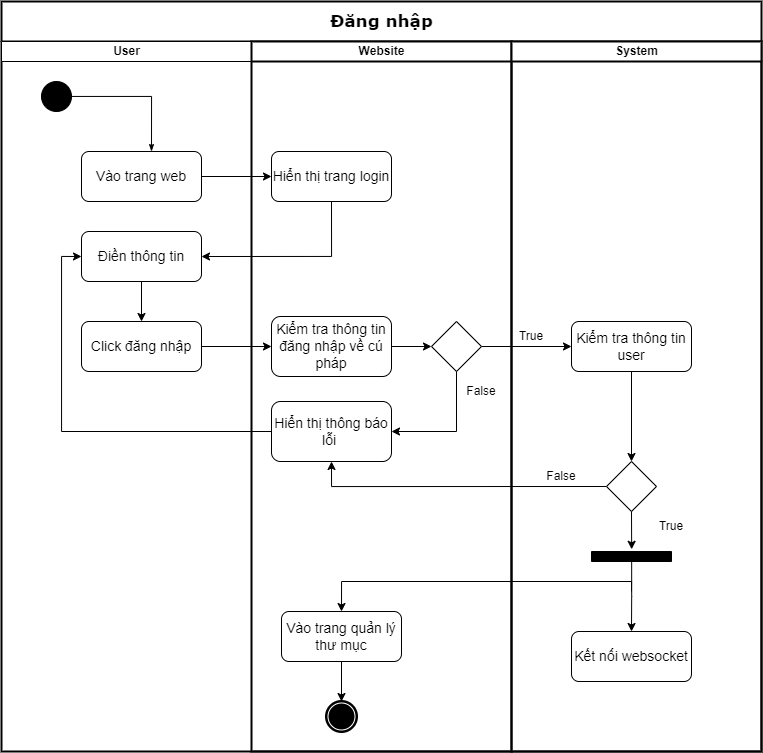

The diagram above was exported from draw.io. Its source (the exported page's mxGraphModel, read from the mxfile embedded in the PNG):
<mxGraphModel dx="1071" dy="532" grid="1" gridSize="10" guides="1" tooltips="1" connect="1" arrows="1" fold="1" page="1" pageScale="1" pageWidth="850" pageHeight="1100" background="none" math="0" shadow="0">
  <root>
    <mxCell id="0" />
    <mxCell id="1" parent="0" />
    <mxCell id="1c1d494c118603dd-1" value="&lt;font style=&quot;font-size: 17px;&quot;&gt;Đăng nhập&lt;/font&gt;" style="swimlane;html=1;childLayout=stackLayout;startSize=40;rounded=0;shadow=0;comic=0;labelBackgroundColor=none;strokeWidth=2;fontFamily=Verdana;fontSize=12;align=center;" parent="1" vertex="1">
      <mxGeometry x="40" y="20" width="760" height="750" as="geometry" />
    </mxCell>
    <mxCell id="1c1d494c118603dd-2" value="User" style="swimlane;html=1;startSize=20;" parent="1c1d494c118603dd-1" vertex="1">
      <mxGeometry y="40" width="250" height="710" as="geometry" />
    </mxCell>
    <mxCell id="60571a20871a0731-4" value="" style="ellipse;whiteSpace=wrap;html=1;rounded=0;shadow=0;comic=0;labelBackgroundColor=none;strokeWidth=1;fillColor=#000000;fontFamily=Verdana;fontSize=12;align=center;" parent="1c1d494c118603dd-2" vertex="1">
      <mxGeometry x="40" y="40" width="30" height="30" as="geometry" />
    </mxCell>
    <mxCell id="DjUkVJhvEn2aunxMX6Em-1" value="&lt;font style=&quot;font-size: 14px;&quot;&gt;Vào trang web&lt;/font&gt;" style="rounded=1;whiteSpace=wrap;html=1;fontSize=14;" parent="1c1d494c118603dd-2" vertex="1">
      <mxGeometry x="80" y="110" width="120" height="50" as="geometry" />
    </mxCell>
    <mxCell id="DjUkVJhvEn2aunxMX6Em-4" value="&lt;span style=&quot;font-size: 14px;&quot;&gt;Điền thông tin&lt;/span&gt;" style="rounded=1;whiteSpace=wrap;html=1;fontSize=14;" parent="1c1d494c118603dd-2" vertex="1">
      <mxGeometry x="80" y="190" width="120" height="50" as="geometry" />
    </mxCell>
    <mxCell id="DjUkVJhvEn2aunxMX6Em-6" value="&lt;span style=&quot;font-size: 14px;&quot;&gt;Click đăng nhập&lt;/span&gt;" style="rounded=1;whiteSpace=wrap;html=1;fontSize=14;" parent="1c1d494c118603dd-2" vertex="1">
      <mxGeometry x="80" y="280" width="120" height="50" as="geometry" />
    </mxCell>
    <mxCell id="DjUkVJhvEn2aunxMX6Em-7" value="" style="edgeStyle=orthogonalEdgeStyle;rounded=0;orthogonalLoop=1;jettySize=auto;html=1;fontSize=12;exitX=0.5;exitY=1;exitDx=0;exitDy=0;entryX=0.5;entryY=0;entryDx=0;entryDy=0;" parent="1c1d494c118603dd-2" source="DjUkVJhvEn2aunxMX6Em-4" target="DjUkVJhvEn2aunxMX6Em-6" edge="1">
      <mxGeometry relative="1" as="geometry">
        <mxPoint x="360" y="180" as="sourcePoint" />
        <mxPoint x="210" y="260" as="targetPoint" />
      </mxGeometry>
    </mxCell>
    <mxCell id="DjUkVJhvEn2aunxMX6Em-3" value="" style="edgeStyle=orthogonalEdgeStyle;rounded=0;orthogonalLoop=1;jettySize=auto;html=1;fontSize=12;" parent="1c1d494c118603dd-1" source="DjUkVJhvEn2aunxMX6Em-1" target="DjUkVJhvEn2aunxMX6Em-2" edge="1">
      <mxGeometry relative="1" as="geometry" />
    </mxCell>
    <mxCell id="DjUkVJhvEn2aunxMX6Em-5" value="" style="edgeStyle=orthogonalEdgeStyle;rounded=0;orthogonalLoop=1;jettySize=auto;html=1;fontSize=12;exitX=0.5;exitY=1;exitDx=0;exitDy=0;entryX=1;entryY=0.5;entryDx=0;entryDy=0;" parent="1c1d494c118603dd-1" source="DjUkVJhvEn2aunxMX6Em-2" target="DjUkVJhvEn2aunxMX6Em-4" edge="1">
      <mxGeometry relative="1" as="geometry">
        <mxPoint x="210" y="170" as="sourcePoint" />
        <mxPoint x="300" y="170" as="targetPoint" />
      </mxGeometry>
    </mxCell>
    <mxCell id="DjUkVJhvEn2aunxMX6Em-9" value="" style="edgeStyle=orthogonalEdgeStyle;rounded=0;orthogonalLoop=1;jettySize=auto;html=1;fontSize=12;" parent="1c1d494c118603dd-1" source="DjUkVJhvEn2aunxMX6Em-6" target="DjUkVJhvEn2aunxMX6Em-8" edge="1">
      <mxGeometry relative="1" as="geometry" />
    </mxCell>
    <mxCell id="DjUkVJhvEn2aunxMX6Em-13" value="" style="edgeStyle=orthogonalEdgeStyle;rounded=0;orthogonalLoop=1;jettySize=auto;html=1;fontSize=12;" parent="1c1d494c118603dd-1" source="DjUkVJhvEn2aunxMX6Em-10" target="DjUkVJhvEn2aunxMX6Em-12" edge="1">
      <mxGeometry relative="1" as="geometry" />
    </mxCell>
    <mxCell id="DjUkVJhvEn2aunxMX6Em-18" value="" style="edgeStyle=orthogonalEdgeStyle;rounded=0;orthogonalLoop=1;jettySize=auto;html=1;fontSize=12;exitX=0;exitY=0.5;exitDx=0;exitDy=0;entryX=0;entryY=0.5;entryDx=0;entryDy=0;" parent="1c1d494c118603dd-1" source="DjUkVJhvEn2aunxMX6Em-15" target="DjUkVJhvEn2aunxMX6Em-4" edge="1">
      <mxGeometry relative="1" as="geometry">
        <mxPoint x="210" y="335" as="sourcePoint" />
        <mxPoint x="280" y="335" as="targetPoint" />
      </mxGeometry>
    </mxCell>
    <mxCell id="DjUkVJhvEn2aunxMX6Em-27" value="" style="edgeStyle=orthogonalEdgeStyle;rounded=0;orthogonalLoop=1;jettySize=auto;html=1;fontSize=12;entryX=0.5;entryY=1;entryDx=0;entryDy=0;exitX=0;exitY=0.5;exitDx=0;exitDy=0;" parent="1c1d494c118603dd-1" source="DjUkVJhvEn2aunxMX6Em-19" target="DjUkVJhvEn2aunxMX6Em-15" edge="1">
      <mxGeometry relative="1" as="geometry">
        <mxPoint x="465" y="360" as="sourcePoint" />
        <mxPoint x="400" y="420" as="targetPoint" />
      </mxGeometry>
    </mxCell>
    <mxCell id="1c1d494c118603dd-3" value="Website" style="swimlane;html=1;startSize=20;strokeWidth=2;" parent="1c1d494c118603dd-1" vertex="1">
      <mxGeometry x="250" y="40" width="260" height="710" as="geometry" />
    </mxCell>
    <mxCell id="DjUkVJhvEn2aunxMX6Em-2" value="Hiển thị trang login" style="rounded=1;whiteSpace=wrap;html=1;fontSize=14;" parent="1c1d494c118603dd-3" vertex="1">
      <mxGeometry x="20" y="110" width="120" height="50" as="geometry" />
    </mxCell>
    <mxCell id="DjUkVJhvEn2aunxMX6Em-11" value="" style="edgeStyle=orthogonalEdgeStyle;rounded=0;orthogonalLoop=1;jettySize=auto;html=1;fontSize=12;" parent="1c1d494c118603dd-3" source="DjUkVJhvEn2aunxMX6Em-8" target="DjUkVJhvEn2aunxMX6Em-10" edge="1">
      <mxGeometry relative="1" as="geometry" />
    </mxCell>
    <mxCell id="DjUkVJhvEn2aunxMX6Em-8" value="&lt;span style=&quot;font-size: 14px;&quot;&gt;Kiểm tra thông tin đăng nhập về cú pháp&lt;/span&gt;" style="rounded=1;whiteSpace=wrap;html=1;fontSize=14;" parent="1c1d494c118603dd-3" vertex="1">
      <mxGeometry x="20" y="275" width="120" height="60" as="geometry" />
    </mxCell>
    <mxCell id="DjUkVJhvEn2aunxMX6Em-10" value="" style="rhombus;whiteSpace=wrap;html=1;fontSize=12;" parent="1c1d494c118603dd-3" vertex="1">
      <mxGeometry x="180" y="280" width="50" height="50" as="geometry" />
    </mxCell>
    <mxCell id="DjUkVJhvEn2aunxMX6Em-15" value="&lt;span style=&quot;font-size: 14px;&quot;&gt;Hiển thị thông báo lỗi&amp;nbsp;&lt;/span&gt;" style="rounded=1;whiteSpace=wrap;html=1;fontSize=14;" parent="1c1d494c118603dd-3" vertex="1">
      <mxGeometry x="20" y="360" width="120" height="60" as="geometry" />
    </mxCell>
    <mxCell id="DjUkVJhvEn2aunxMX6Em-16" value="" style="edgeStyle=orthogonalEdgeStyle;rounded=0;orthogonalLoop=1;jettySize=auto;html=1;fontSize=12;entryX=1;entryY=0.5;entryDx=0;entryDy=0;exitX=0.5;exitY=1;exitDx=0;exitDy=0;" parent="1c1d494c118603dd-3" source="DjUkVJhvEn2aunxMX6Em-10" target="DjUkVJhvEn2aunxMX6Em-15" edge="1">
      <mxGeometry relative="1" as="geometry">
        <mxPoint x="150" y="315" as="sourcePoint" />
        <mxPoint x="190" y="315" as="targetPoint" />
      </mxGeometry>
    </mxCell>
    <mxCell id="DjUkVJhvEn2aunxMX6Em-17" value="False" style="text;html=1;strokeColor=none;fillColor=none;align=center;verticalAlign=middle;whiteSpace=wrap;rounded=0;fontSize=12;" parent="1c1d494c118603dd-3" vertex="1">
      <mxGeometry x="200" y="335" width="60" height="30" as="geometry" />
    </mxCell>
    <mxCell id="60571a20871a0731-5" value="" style="shape=mxgraph.bpmn.shape;html=1;verticalLabelPosition=bottom;labelBackgroundColor=#ffffff;verticalAlign=top;perimeter=ellipsePerimeter;outline=end;symbol=terminate;rounded=0;shadow=0;comic=0;strokeWidth=1;fontFamily=Verdana;fontSize=12;align=center;" parent="1c1d494c118603dd-3" vertex="1">
      <mxGeometry x="75" y="660" width="30" height="30" as="geometry" />
    </mxCell>
    <mxCell id="DjUkVJhvEn2aunxMX6Em-32" value="&lt;span style=&quot;font-size: 14px;&quot;&gt;Vào trang quản lý thư mục&lt;/span&gt;" style="rounded=1;whiteSpace=wrap;html=1;fontSize=14;" parent="1c1d494c118603dd-3" vertex="1">
      <mxGeometry x="30" y="570" width="120" height="50" as="geometry" />
    </mxCell>
    <mxCell id="DjUkVJhvEn2aunxMX6Em-37" value="" style="edgeStyle=orthogonalEdgeStyle;rounded=0;orthogonalLoop=1;jettySize=auto;html=1;fontSize=12;exitX=0.5;exitY=1;exitDx=0;exitDy=0;entryX=0.5;entryY=0;entryDx=0;entryDy=0;" parent="1c1d494c118603dd-3" source="DjUkVJhvEn2aunxMX6Em-32" target="60571a20871a0731-5" edge="1">
      <mxGeometry relative="1" as="geometry">
        <mxPoint x="390" y="480" as="sourcePoint" />
        <mxPoint x="150" y="515" as="targetPoint" />
      </mxGeometry>
    </mxCell>
    <mxCell id="1c1d494c118603dd-4" value="System" style="swimlane;html=1;startSize=20;strokeWidth=2;" parent="1c1d494c118603dd-1" vertex="1">
      <mxGeometry x="510" y="40" width="250" height="710" as="geometry" />
    </mxCell>
    <mxCell id="1c1d494c118603dd-27" style="edgeStyle=orthogonalEdgeStyle;rounded=0;html=1;labelBackgroundColor=none;startArrow=none;startFill=0;startSize=5;endArrow=classicThin;endFill=1;endSize=5;jettySize=auto;orthogonalLoop=1;strokeWidth=1;fontFamily=Verdana;fontSize=12" parent="1c1d494c118603dd-4" source="60571a20871a0731-4" edge="1">
      <mxGeometry relative="1" as="geometry">
        <mxPoint x="-360" y="110" as="targetPoint" />
      </mxGeometry>
    </mxCell>
    <mxCell id="DjUkVJhvEn2aunxMX6Em-12" value="&lt;span style=&quot;font-size: 14px;&quot;&gt;Kiểm tra thông tin user&lt;/span&gt;" style="rounded=1;whiteSpace=wrap;html=1;fontSize=14;" parent="1c1d494c118603dd-4" vertex="1">
      <mxGeometry x="60" y="280" width="120" height="50" as="geometry" />
    </mxCell>
    <mxCell id="DjUkVJhvEn2aunxMX6Em-14" value="True" style="text;html=1;strokeColor=none;fillColor=none;align=center;verticalAlign=middle;whiteSpace=wrap;rounded=0;fontSize=12;" parent="1c1d494c118603dd-4" vertex="1">
      <mxGeometry x="-10" y="280" width="60" height="30" as="geometry" />
    </mxCell>
    <mxCell id="DjUkVJhvEn2aunxMX6Em-19" value="" style="rhombus;whiteSpace=wrap;html=1;fontSize=12;" parent="1c1d494c118603dd-4" vertex="1">
      <mxGeometry x="95" y="420" width="50" height="50" as="geometry" />
    </mxCell>
    <mxCell id="DjUkVJhvEn2aunxMX6Em-20" value="" style="edgeStyle=orthogonalEdgeStyle;rounded=0;orthogonalLoop=1;jettySize=auto;html=1;fontSize=12;entryX=0.5;entryY=0;entryDx=0;entryDy=0;" parent="1c1d494c118603dd-4" target="DjUkVJhvEn2aunxMX6Em-19" edge="1">
      <mxGeometry relative="1" as="geometry">
        <mxPoint x="120" y="330" as="sourcePoint" />
        <mxPoint x="70" y="315" as="targetPoint" />
      </mxGeometry>
    </mxCell>
    <mxCell id="DjUkVJhvEn2aunxMX6Em-28" value="False" style="text;html=1;strokeColor=none;fillColor=none;align=center;verticalAlign=middle;whiteSpace=wrap;rounded=0;fontSize=12;" parent="1c1d494c118603dd-4" vertex="1">
      <mxGeometry x="20" y="420" width="60" height="30" as="geometry" />
    </mxCell>
    <mxCell id="DjUkVJhvEn2aunxMX6Em-35" value="True" style="text;html=1;strokeColor=none;fillColor=none;align=center;verticalAlign=middle;whiteSpace=wrap;rounded=0;fontSize=12;" parent="1c1d494c118603dd-4" vertex="1">
      <mxGeometry x="130" y="470" width="60" height="30" as="geometry" />
    </mxCell>
    <mxCell id="DjUkVJhvEn2aunxMX6Em-38" value="&lt;span style=&quot;font-size: 14px;&quot;&gt;Kết nối websocket&lt;/span&gt;" style="rounded=1;whiteSpace=wrap;html=1;fontSize=14;" parent="1c1d494c118603dd-4" vertex="1">
      <mxGeometry x="60" y="590" width="120" height="50" as="geometry" />
    </mxCell>
    <mxCell id="DjUkVJhvEn2aunxMX6Em-39" value="" style="edgeStyle=orthogonalEdgeStyle;rounded=0;orthogonalLoop=1;jettySize=auto;html=1;fontSize=12;entryX=-0.22;entryY=0.498;entryDx=0;entryDy=0;exitX=0.5;exitY=1;exitDx=0;exitDy=0;entryPerimeter=0;" parent="1c1d494c118603dd-4" source="DjUkVJhvEn2aunxMX6Em-19" target="DjUkVJhvEn2aunxMX6Em-41" edge="1">
      <mxGeometry relative="1" as="geometry">
        <mxPoint x="130" y="340" as="sourcePoint" />
        <mxPoint x="130" y="430" as="targetPoint" />
      </mxGeometry>
    </mxCell>
    <mxCell id="DjUkVJhvEn2aunxMX6Em-41" value="" style="html=1;points=[];perimeter=orthogonalPerimeter;fontSize=12;direction=south;labelBackgroundColor=#000000;labelBorderColor=default;fillColor=#000000;" parent="1c1d494c118603dd-4" vertex="1">
      <mxGeometry x="80" y="510" width="80" height="10" as="geometry" />
    </mxCell>
    <mxCell id="DjUkVJhvEn2aunxMX6Em-42" value="" style="edgeStyle=orthogonalEdgeStyle;rounded=0;orthogonalLoop=1;jettySize=auto;html=1;fontSize=12;exitX=1.02;exitY=0.498;exitDx=0;exitDy=0;exitPerimeter=0;entryX=0.5;entryY=0;entryDx=0;entryDy=0;" parent="1c1d494c118603dd-4" source="DjUkVJhvEn2aunxMX6Em-41" target="DjUkVJhvEn2aunxMX6Em-38" edge="1">
      <mxGeometry relative="1" as="geometry">
        <mxPoint x="130" y="480" as="sourcePoint" />
        <mxPoint x="190" y="560" as="targetPoint" />
      </mxGeometry>
    </mxCell>
    <mxCell id="DjUkVJhvEn2aunxMX6Em-43" value="" style="edgeStyle=orthogonalEdgeStyle;rounded=0;orthogonalLoop=1;jettySize=auto;html=1;fontSize=12;entryX=0.5;entryY=0;entryDx=0;entryDy=0;" parent="1c1d494c118603dd-1" target="DjUkVJhvEn2aunxMX6Em-32" edge="1">
      <mxGeometry relative="1" as="geometry">
        <mxPoint x="630" y="590" as="sourcePoint" />
        <mxPoint x="640" y="600" as="targetPoint" />
        <Array as="points">
          <mxPoint x="630" y="580" />
          <mxPoint x="340" y="580" />
        </Array>
      </mxGeometry>
    </mxCell>
  </root>
</mxGraphModel>